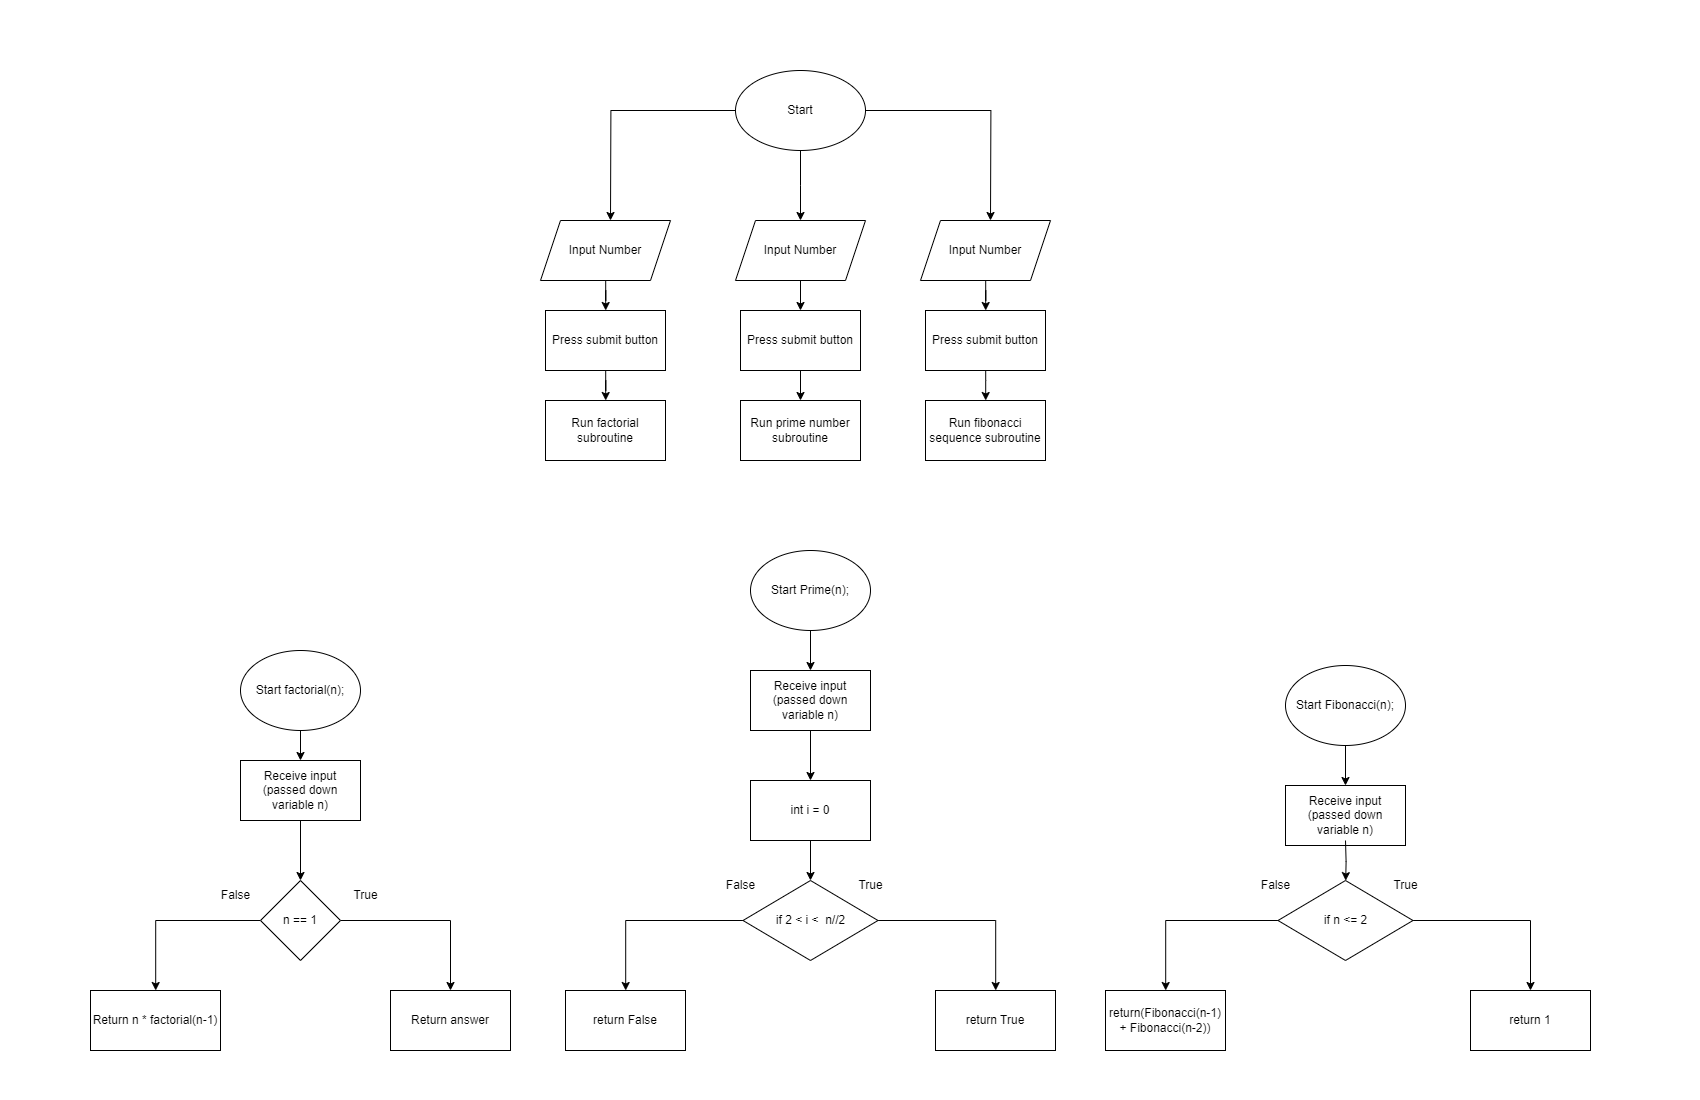

The diagram above was exported from draw.io. Its source (the exported page's mxGraphModel, read from the mxfile embedded in the PNG):
<mxGraphModel dx="5736" dy="2956" grid="1" gridSize="10" guides="1" tooltips="1" connect="1" arrows="1" fold="1" page="1" pageScale="1" pageWidth="850" pageHeight="1100" math="0" shadow="0">
  <root>
    <mxCell id="0" />
    <mxCell id="1" parent="0" />
    <mxCell id="NpIUfgD3lTJgSAB7WC6j-1" value="" style="edgeStyle=orthogonalEdgeStyle;rounded=0;orthogonalLoop=1;jettySize=auto;html=1;" edge="1" parent="1" source="NpIUfgD3lTJgSAB7WC6j-4">
      <mxGeometry relative="1" as="geometry">
        <mxPoint x="990" y="220" as="targetPoint" />
      </mxGeometry>
    </mxCell>
    <mxCell id="NpIUfgD3lTJgSAB7WC6j-2" value="" style="edgeStyle=orthogonalEdgeStyle;rounded=0;orthogonalLoop=1;jettySize=auto;html=1;" edge="1" parent="1" source="NpIUfgD3lTJgSAB7WC6j-4">
      <mxGeometry relative="1" as="geometry">
        <mxPoint x="800" y="220" as="targetPoint" />
      </mxGeometry>
    </mxCell>
    <mxCell id="NpIUfgD3lTJgSAB7WC6j-3" value="" style="edgeStyle=orthogonalEdgeStyle;rounded=0;orthogonalLoop=1;jettySize=auto;html=1;" edge="1" parent="1" source="NpIUfgD3lTJgSAB7WC6j-4">
      <mxGeometry relative="1" as="geometry">
        <mxPoint x="610" y="220" as="targetPoint" />
      </mxGeometry>
    </mxCell>
    <mxCell id="NpIUfgD3lTJgSAB7WC6j-4" value="Start" style="ellipse;whiteSpace=wrap;html=1;" vertex="1" parent="1">
      <mxGeometry x="735" y="70" width="130" height="80" as="geometry" />
    </mxCell>
    <mxCell id="NpIUfgD3lTJgSAB7WC6j-5" value="" style="edgeStyle=orthogonalEdgeStyle;rounded=0;orthogonalLoop=1;jettySize=auto;html=1;" edge="1" parent="1" source="NpIUfgD3lTJgSAB7WC6j-6" target="NpIUfgD3lTJgSAB7WC6j-19">
      <mxGeometry relative="1" as="geometry" />
    </mxCell>
    <mxCell id="NpIUfgD3lTJgSAB7WC6j-6" value="Input Number" style="shape=parallelogram;perimeter=parallelogramPerimeter;whiteSpace=wrap;html=1;fixedSize=1;" vertex="1" parent="1">
      <mxGeometry x="540" y="220" width="130" height="60" as="geometry" />
    </mxCell>
    <mxCell id="NpIUfgD3lTJgSAB7WC6j-7" value="" style="edgeStyle=orthogonalEdgeStyle;rounded=0;orthogonalLoop=1;jettySize=auto;html=1;" edge="1" parent="1" source="NpIUfgD3lTJgSAB7WC6j-8" target="NpIUfgD3lTJgSAB7WC6j-21">
      <mxGeometry relative="1" as="geometry" />
    </mxCell>
    <mxCell id="NpIUfgD3lTJgSAB7WC6j-8" value="Input Number" style="shape=parallelogram;perimeter=parallelogramPerimeter;whiteSpace=wrap;html=1;fixedSize=1;" vertex="1" parent="1">
      <mxGeometry x="735" y="220" width="130" height="60" as="geometry" />
    </mxCell>
    <mxCell id="NpIUfgD3lTJgSAB7WC6j-9" value="" style="edgeStyle=orthogonalEdgeStyle;rounded=0;orthogonalLoop=1;jettySize=auto;html=1;" edge="1" parent="1" source="NpIUfgD3lTJgSAB7WC6j-23" target="NpIUfgD3lTJgSAB7WC6j-13">
      <mxGeometry relative="1" as="geometry">
        <Array as="points">
          <mxPoint x="985" y="380" />
          <mxPoint x="985" y="380" />
        </Array>
      </mxGeometry>
    </mxCell>
    <mxCell id="NpIUfgD3lTJgSAB7WC6j-10" value="Input Number" style="shape=parallelogram;perimeter=parallelogramPerimeter;whiteSpace=wrap;html=1;fixedSize=1;" vertex="1" parent="1">
      <mxGeometry x="920" y="220" width="130" height="60" as="geometry" />
    </mxCell>
    <mxCell id="NpIUfgD3lTJgSAB7WC6j-11" value="Run factorial subroutine" style="whiteSpace=wrap;html=1;" vertex="1" parent="1">
      <mxGeometry x="545" y="400" width="120" height="60" as="geometry" />
    </mxCell>
    <mxCell id="NpIUfgD3lTJgSAB7WC6j-12" value="Run prime number subroutine" style="whiteSpace=wrap;html=1;" vertex="1" parent="1">
      <mxGeometry x="740" y="400" width="120" height="60" as="geometry" />
    </mxCell>
    <mxCell id="NpIUfgD3lTJgSAB7WC6j-13" value="Run fibonacci sequence subroutine" style="whiteSpace=wrap;html=1;" vertex="1" parent="1">
      <mxGeometry x="925" y="400" width="120" height="60" as="geometry" />
    </mxCell>
    <mxCell id="NpIUfgD3lTJgSAB7WC6j-58" value="" style="edgeStyle=orthogonalEdgeStyle;rounded=0;orthogonalLoop=1;jettySize=auto;html=1;" edge="1" parent="1" source="NpIUfgD3lTJgSAB7WC6j-15" target="NpIUfgD3lTJgSAB7WC6j-56">
      <mxGeometry relative="1" as="geometry" />
    </mxCell>
    <mxCell id="NpIUfgD3lTJgSAB7WC6j-15" value="Start factorial(n);" style="ellipse;whiteSpace=wrap;html=1;" vertex="1" parent="1">
      <mxGeometry x="240" y="650" width="120" height="80" as="geometry" />
    </mxCell>
    <mxCell id="NpIUfgD3lTJgSAB7WC6j-18" value="" style="edgeStyle=orthogonalEdgeStyle;rounded=0;orthogonalLoop=1;jettySize=auto;html=1;" edge="1" parent="1" source="NpIUfgD3lTJgSAB7WC6j-19" target="NpIUfgD3lTJgSAB7WC6j-11">
      <mxGeometry relative="1" as="geometry" />
    </mxCell>
    <mxCell id="NpIUfgD3lTJgSAB7WC6j-19" value="Press submit button" style="whiteSpace=wrap;html=1;" vertex="1" parent="1">
      <mxGeometry x="545" y="310" width="120" height="60" as="geometry" />
    </mxCell>
    <mxCell id="NpIUfgD3lTJgSAB7WC6j-20" value="" style="edgeStyle=orthogonalEdgeStyle;rounded=0;orthogonalLoop=1;jettySize=auto;html=1;" edge="1" parent="1" source="NpIUfgD3lTJgSAB7WC6j-21" target="NpIUfgD3lTJgSAB7WC6j-12">
      <mxGeometry relative="1" as="geometry" />
    </mxCell>
    <mxCell id="NpIUfgD3lTJgSAB7WC6j-21" value="Press submit button" style="whiteSpace=wrap;html=1;" vertex="1" parent="1">
      <mxGeometry x="740" y="310" width="120" height="60" as="geometry" />
    </mxCell>
    <mxCell id="NpIUfgD3lTJgSAB7WC6j-22" value="" style="edgeStyle=orthogonalEdgeStyle;rounded=0;orthogonalLoop=1;jettySize=auto;html=1;" edge="1" parent="1" source="NpIUfgD3lTJgSAB7WC6j-10" target="NpIUfgD3lTJgSAB7WC6j-23">
      <mxGeometry relative="1" as="geometry">
        <mxPoint x="985" y="280" as="sourcePoint" />
        <mxPoint x="985" y="410" as="targetPoint" />
        <Array as="points" />
      </mxGeometry>
    </mxCell>
    <mxCell id="NpIUfgD3lTJgSAB7WC6j-23" value="Press submit button" style="whiteSpace=wrap;html=1;" vertex="1" parent="1">
      <mxGeometry x="925" y="310" width="120" height="60" as="geometry" />
    </mxCell>
    <mxCell id="NpIUfgD3lTJgSAB7WC6j-44" value="Return answer" style="whiteSpace=wrap;html=1;" vertex="1" parent="1">
      <mxGeometry x="390" y="990" width="120" height="60" as="geometry" />
    </mxCell>
    <mxCell id="NpIUfgD3lTJgSAB7WC6j-45" value="" style="edgeStyle=orthogonalEdgeStyle;rounded=0;orthogonalLoop=1;jettySize=auto;html=1;" edge="1" parent="1" source="NpIUfgD3lTJgSAB7WC6j-47" target="NpIUfgD3lTJgSAB7WC6j-44">
      <mxGeometry relative="1" as="geometry" />
    </mxCell>
    <mxCell id="NpIUfgD3lTJgSAB7WC6j-46" value="" style="edgeStyle=orthogonalEdgeStyle;rounded=0;orthogonalLoop=1;jettySize=auto;html=1;" edge="1" parent="1" source="NpIUfgD3lTJgSAB7WC6j-47" target="NpIUfgD3lTJgSAB7WC6j-48">
      <mxGeometry relative="1" as="geometry" />
    </mxCell>
    <mxCell id="NpIUfgD3lTJgSAB7WC6j-47" value="n == 1" style="rhombus;whiteSpace=wrap;html=1;" vertex="1" parent="1">
      <mxGeometry x="260" y="880" width="80" height="80" as="geometry" />
    </mxCell>
    <mxCell id="NpIUfgD3lTJgSAB7WC6j-48" value="Return n * factorial(n-1)" style="whiteSpace=wrap;html=1;" vertex="1" parent="1">
      <mxGeometry x="90" y="990" width="130" height="60" as="geometry" />
    </mxCell>
    <mxCell id="NpIUfgD3lTJgSAB7WC6j-51" value="True" style="text;html=1;align=center;verticalAlign=middle;resizable=0;points=[];autosize=1;strokeColor=none;fillColor=none;" vertex="1" parent="1">
      <mxGeometry x="340" y="880" width="50" height="30" as="geometry" />
    </mxCell>
    <mxCell id="NpIUfgD3lTJgSAB7WC6j-52" value="False" style="text;html=1;align=center;verticalAlign=middle;resizable=0;points=[];autosize=1;strokeColor=none;fillColor=none;" vertex="1" parent="1">
      <mxGeometry x="210" y="880" width="50" height="30" as="geometry" />
    </mxCell>
    <mxCell id="NpIUfgD3lTJgSAB7WC6j-60" value="" style="edgeStyle=orthogonalEdgeStyle;rounded=0;orthogonalLoop=1;jettySize=auto;html=1;" edge="1" parent="1" source="NpIUfgD3lTJgSAB7WC6j-53" target="NpIUfgD3lTJgSAB7WC6j-57">
      <mxGeometry relative="1" as="geometry" />
    </mxCell>
    <mxCell id="NpIUfgD3lTJgSAB7WC6j-53" value="Start Prime(n);" style="ellipse;whiteSpace=wrap;html=1;" vertex="1" parent="1">
      <mxGeometry x="750" y="550" width="120" height="80" as="geometry" />
    </mxCell>
    <mxCell id="NpIUfgD3lTJgSAB7WC6j-59" value="" style="edgeStyle=orthogonalEdgeStyle;rounded=0;orthogonalLoop=1;jettySize=auto;html=1;" edge="1" parent="1" source="NpIUfgD3lTJgSAB7WC6j-56" target="NpIUfgD3lTJgSAB7WC6j-47">
      <mxGeometry relative="1" as="geometry" />
    </mxCell>
    <mxCell id="NpIUfgD3lTJgSAB7WC6j-56" value="Receive input (passed down variable n)" style="whiteSpace=wrap;html=1;" vertex="1" parent="1">
      <mxGeometry x="240" y="760" width="120" height="60" as="geometry" />
    </mxCell>
    <mxCell id="NpIUfgD3lTJgSAB7WC6j-64" value="" style="edgeStyle=orthogonalEdgeStyle;rounded=0;orthogonalLoop=1;jettySize=auto;html=1;" edge="1" parent="1" source="NpIUfgD3lTJgSAB7WC6j-57" target="NpIUfgD3lTJgSAB7WC6j-62">
      <mxGeometry relative="1" as="geometry" />
    </mxCell>
    <mxCell id="NpIUfgD3lTJgSAB7WC6j-57" value="Receive input (passed down variable n)" style="whiteSpace=wrap;html=1;" vertex="1" parent="1">
      <mxGeometry x="750" y="670" width="120" height="60" as="geometry" />
    </mxCell>
    <mxCell id="NpIUfgD3lTJgSAB7WC6j-69" value="" style="edgeStyle=orthogonalEdgeStyle;rounded=0;orthogonalLoop=1;jettySize=auto;html=1;" edge="1" parent="1" source="NpIUfgD3lTJgSAB7WC6j-61" target="NpIUfgD3lTJgSAB7WC6j-66">
      <mxGeometry relative="1" as="geometry" />
    </mxCell>
    <mxCell id="NpIUfgD3lTJgSAB7WC6j-70" value="" style="edgeStyle=orthogonalEdgeStyle;rounded=0;orthogonalLoop=1;jettySize=auto;html=1;" edge="1" parent="1" source="NpIUfgD3lTJgSAB7WC6j-61" target="NpIUfgD3lTJgSAB7WC6j-68">
      <mxGeometry relative="1" as="geometry" />
    </mxCell>
    <mxCell id="NpIUfgD3lTJgSAB7WC6j-61" value="if 2 &amp;lt; i &amp;lt;&amp;nbsp; n//2" style="rhombus;whiteSpace=wrap;html=1;" vertex="1" parent="1">
      <mxGeometry x="742.5" y="880" width="135" height="80" as="geometry" />
    </mxCell>
    <mxCell id="NpIUfgD3lTJgSAB7WC6j-65" value="" style="edgeStyle=orthogonalEdgeStyle;rounded=0;orthogonalLoop=1;jettySize=auto;html=1;" edge="1" parent="1" source="NpIUfgD3lTJgSAB7WC6j-62" target="NpIUfgD3lTJgSAB7WC6j-61">
      <mxGeometry relative="1" as="geometry" />
    </mxCell>
    <mxCell id="NpIUfgD3lTJgSAB7WC6j-62" value="int i = 0" style="whiteSpace=wrap;html=1;" vertex="1" parent="1">
      <mxGeometry x="750" y="780" width="120" height="60" as="geometry" />
    </mxCell>
    <mxCell id="NpIUfgD3lTJgSAB7WC6j-66" value="return False" style="whiteSpace=wrap;html=1;" vertex="1" parent="1">
      <mxGeometry x="565" y="990" width="120" height="60" as="geometry" />
    </mxCell>
    <mxCell id="NpIUfgD3lTJgSAB7WC6j-68" value="return True" style="whiteSpace=wrap;html=1;" vertex="1" parent="1">
      <mxGeometry x="935" y="990" width="120" height="60" as="geometry" />
    </mxCell>
    <mxCell id="NpIUfgD3lTJgSAB7WC6j-71" value="True" style="text;html=1;align=center;verticalAlign=middle;resizable=0;points=[];autosize=1;strokeColor=none;fillColor=none;" vertex="1" parent="1">
      <mxGeometry x="845" y="870" width="50" height="30" as="geometry" />
    </mxCell>
    <mxCell id="NpIUfgD3lTJgSAB7WC6j-72" value="False" style="text;html=1;align=center;verticalAlign=middle;resizable=0;points=[];autosize=1;strokeColor=none;fillColor=none;" vertex="1" parent="1">
      <mxGeometry x="715" y="870" width="50" height="30" as="geometry" />
    </mxCell>
    <mxCell id="NpIUfgD3lTJgSAB7WC6j-73" value="" style="edgeStyle=orthogonalEdgeStyle;rounded=0;orthogonalLoop=1;jettySize=auto;html=1;" edge="1" parent="1" source="NpIUfgD3lTJgSAB7WC6j-74" target="NpIUfgD3lTJgSAB7WC6j-76">
      <mxGeometry relative="1" as="geometry" />
    </mxCell>
    <mxCell id="NpIUfgD3lTJgSAB7WC6j-74" value="Start Fibonacci(n);" style="ellipse;whiteSpace=wrap;html=1;" vertex="1" parent="1">
      <mxGeometry x="1285" y="665" width="120" height="80" as="geometry" />
    </mxCell>
    <mxCell id="NpIUfgD3lTJgSAB7WC6j-76" value="Receive input (passed down variable n)" style="whiteSpace=wrap;html=1;" vertex="1" parent="1">
      <mxGeometry x="1285" y="785" width="120" height="60" as="geometry" />
    </mxCell>
    <mxCell id="NpIUfgD3lTJgSAB7WC6j-77" value="" style="edgeStyle=orthogonalEdgeStyle;rounded=0;orthogonalLoop=1;jettySize=auto;html=1;" edge="1" parent="1" source="NpIUfgD3lTJgSAB7WC6j-79" target="NpIUfgD3lTJgSAB7WC6j-82">
      <mxGeometry relative="1" as="geometry" />
    </mxCell>
    <mxCell id="NpIUfgD3lTJgSAB7WC6j-78" value="" style="edgeStyle=orthogonalEdgeStyle;rounded=0;orthogonalLoop=1;jettySize=auto;html=1;" edge="1" parent="1" source="NpIUfgD3lTJgSAB7WC6j-79" target="NpIUfgD3lTJgSAB7WC6j-83">
      <mxGeometry relative="1" as="geometry" />
    </mxCell>
    <mxCell id="NpIUfgD3lTJgSAB7WC6j-79" value="if n &amp;lt;= 2" style="rhombus;whiteSpace=wrap;html=1;" vertex="1" parent="1">
      <mxGeometry x="1277.5" y="880" width="135" height="80" as="geometry" />
    </mxCell>
    <mxCell id="NpIUfgD3lTJgSAB7WC6j-80" value="" style="edgeStyle=orthogonalEdgeStyle;rounded=0;orthogonalLoop=1;jettySize=auto;html=1;" edge="1" parent="1" target="NpIUfgD3lTJgSAB7WC6j-79">
      <mxGeometry relative="1" as="geometry">
        <mxPoint x="1345" y="840" as="sourcePoint" />
      </mxGeometry>
    </mxCell>
    <mxCell id="NpIUfgD3lTJgSAB7WC6j-82" value="return(Fibonacci(n-1) + Fibonacci(n-2))" style="whiteSpace=wrap;html=1;" vertex="1" parent="1">
      <mxGeometry x="1105" y="990" width="120" height="60" as="geometry" />
    </mxCell>
    <mxCell id="NpIUfgD3lTJgSAB7WC6j-83" value="return 1" style="whiteSpace=wrap;html=1;" vertex="1" parent="1">
      <mxGeometry x="1470" y="990" width="120" height="60" as="geometry" />
    </mxCell>
    <mxCell id="NpIUfgD3lTJgSAB7WC6j-84" value="True" style="text;html=1;align=center;verticalAlign=middle;resizable=0;points=[];autosize=1;strokeColor=none;fillColor=none;" vertex="1" parent="1">
      <mxGeometry x="1380" y="870" width="50" height="30" as="geometry" />
    </mxCell>
    <mxCell id="NpIUfgD3lTJgSAB7WC6j-85" value="False" style="text;html=1;align=center;verticalAlign=middle;resizable=0;points=[];autosize=1;strokeColor=none;fillColor=none;" vertex="1" parent="1">
      <mxGeometry x="1250" y="870" width="50" height="30" as="geometry" />
    </mxCell>
  </root>
</mxGraphModel>